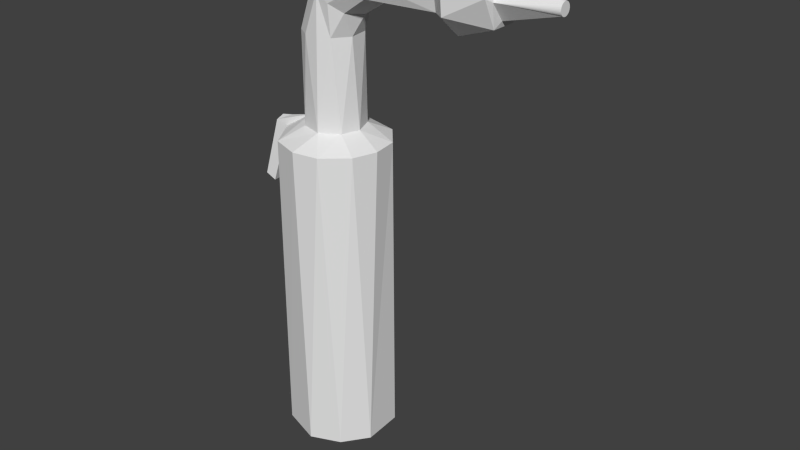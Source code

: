 # Source: methanetorch.blend  (saved by Blender 2.71.0; exported with 4.5.12 LTS)
import bpy
from mathutils import Matrix  # noqa: F401  (used for matrix-valued properties, if any)

bpy.ops.wm.read_factory_settings(use_empty=True)
scene = bpy.context.scene
scene.name = 'Scene'

# ---- collections
col_collection_1 = bpy.data.collections.new('Collection 1'); scene.collection.children.link(col_collection_1)

# ---- world
world_world = bpy.data.worlds.new('World'); scene.world = world_world
world_world.color = (0.05088, 0.05088, 0.05088)
world_world.use_sun_shadow = False
world_world.sun_shadow_jitter_overblur = 0.0
world_world.cycles.sampling_method = 'MANUAL'
world_world.cycles.sample_map_resolution = 256

# ---- meshes
me_cylinder = bpy.data.meshes.new('Cylinder')
me_cylinder.from_pydata([(0.1713, 1.007, 6.261), (0.7119, 0.7543, 4.573), (0.4728, 0.8873, 5.854), (1.012, 0.02518, 4.574), (0.9036, 0.4829, 5.851), (0.8089, -0.6265, 4.574), (0.9894, -0.2134, 5.846), (0.1289, -1.015, 4.574), (0.6217, -0.8132, 5.853), (-0.6276, -0.808, 4.575), (-0.307, -0.9564, 5.849), (-1.004, -0.1926, 4.618), (-0.8056, -0.6312, 5.85), (-0.7533, 0.7129, 4.574), (-1.016, 0.1202, 5.847), (-0.6391, 0.7977, 5.855), (-0.02321, 1.012, 4.574), (0.9002, 0.8813, 6.25), (1.255, 0.1044, 6.124), (1.075, -0.6605, 6.185), (0.6779, -0.9639, 6.307), (0.2534, -0.9985, 6.424), (-0.2778, -0.5058, 6.58), (-0.3676, 0.201, 6.6), (-0.06158, 0.8115, 6.517), (1.961, 0.8665, 6.506), (2.019, 0.1049, 6.316), (1.956, -0.7176, 6.428), (2.269, -0.9412, 6.67), (1.508, -0.9898, 6.748), (1.226, -0.7232, 6.929), (1.104, -0.1058, 7.047), (1.19, 0.6749, 6.948), (1.56, 0.9725, 6.753), (4.647, 0.9213, 6.667), (4.654, 0.4161, 6.35), (4.656, -0.7675, 6.474), (4.645, -0.9001, 6.793), (4.67, -0.1856, 7.101), (4.647, 0.7467, 6.927), (5.163, 1.245, 6.573), (5.175, 0.6701, 6.26), (5.176, -0.3964, 6.208), (5.167, -1.183, 6.494), (5.154, -1.245, 6.84), (5.143, -0.6701, 7.152), (5.141, 0.5419, 7.191), (5.153, 1.209, 6.877), (6.447, 0.8961, 6.618), (6.456, 0.4399, 6.386), (6.46, -0.4815, 6.385), (6.447, -0.9426, 6.773), (6.435, -7.135e-07, 7.102), (6.439, 0.8255, 6.881), (6.512, 0.6196, 6.781), (6.521, 0.5304, 6.545), (6.52, -0.197, 6.467), (6.525, -0.67, 6.715), (6.5, 0.08132, 6.997), (8.377, 0.216, 6.725), (8.378, 0.2119, 6.709), (8.378, 0.1996, 6.692), (8.379, 0.1796, 6.677), (8.379, 0.1528, 6.664), (8.379, 0.12, 6.653), (8.38, 0.08267, 6.645), (8.38, 0.04215, 6.64), (8.38, -6.702e-07, 6.639), (8.38, -0.04215, 6.64), (8.38, -0.08267, 6.645), (8.379, -0.12, 6.653), (8.379, -0.1528, 6.664), (8.379, -0.1796, 6.677), (8.378, -0.1996, 6.692), (8.378, -0.2119, 6.709), (8.377, -0.216, 6.725), (8.376, -0.2119, 6.742), (8.376, -0.1996, 6.759), (8.375, -0.1796, 6.774), (8.375, -0.1528, 6.787), (8.374, -0.12, 6.797), (8.374, -0.08267, 6.805), (8.374, -0.04215, 6.81), (8.374, -4.779e-07, 6.812), (8.374, 0.04215, 6.81), (8.374, 0.08267, 6.805), (8.374, 0.12, 6.797), (8.375, 0.1528, 6.787), (8.375, 0.1796, 6.774), (8.376, 0.1996, 6.759), (8.376, 0.2119, 6.742), (1.033, 1.628, 4.388), (1.764, 0.7786, 4.387), (1.907, -0.1568, 4.387), (1.627, -1.034, 4.387), (0.7786, -1.764, 4.387), (-0.1568, -1.907, 4.387), (-1.195, -1.54, 4.386), (-1.908, -0.3768, 4.391), (-1.905, 1.582e-06, 4.387), (-1.799, 0.6934, 4.387), (-1.24, 1.458, 4.387), (-0.2456, 1.934, 4.387), (0.9279, 1.673, -0.05784), (1.744, 0.87, -0.05715), (1.85, -0.6144, -0.05492), (1.191, -1.498, -0.05784), (0.1363, -1.944, -0.05715), (-1.276, -1.474, -0.05492), (-1.899, -0.3373, -0.05766), (-1.823, 0.5819, -0.05725), (-1.201, 1.535, -0.05811), (0.03956, 1.928, -0.05766), (-1.011, -0.002906, 4.597), (-2.035, -0.01258, 4.491), (-2.305, -0.459, 4.447), (-2.377, -0.09222, 4.475), (-2.584, -0.4421, 3.512), (-2.621, -0.07046, 3.512), (-2.897, -0.5099, 3.597), (-2.933, -0.1382, 3.597), (7.804e-07, 1.042, -0.3389), (0.2032, 1.022, -0.3389), (0.3987, 0.9625, -0.3389), (0.5788, 0.8662, -0.3389), (0.7367, 0.7367, -0.3389), (0.8662, 0.5788, -0.3389), (0.9625, 0.3987, -0.3389), (1.022, 0.2032, -0.3389), (1.042, 8.784e-08, -0.3389), (1.022, -0.2032, -0.3389), (0.9625, -0.3987, -0.3389), (0.8662, -0.5788, -0.3389), (0.7367, -0.7367, -0.3389), (0.5788, -0.8662, -0.3389), (0.3987, -0.9625, -0.3389), (0.2032, -1.022, -0.3389), (4.409e-07, -1.042, -0.3389), (-0.2032, -1.022, -0.3389), (-0.3987, -0.9625, -0.3389), (-0.5788, -0.8662, -0.3389), (-0.7367, -0.7367, -0.3389), (-0.8662, -0.5788, -0.3389), (-0.9625, -0.3987, -0.3389), (-1.022, -0.2032, -0.3389), (-1.042, 1.015e-06, -0.3389), (-1.022, 0.2032, -0.3389), (-0.9625, 0.3987, -0.3389), (-0.8662, 0.5788, -0.3389), (-0.7367, 0.7367, -0.3389), (-0.5788, 0.8662, -0.3389), (-0.3987, 0.9625, -0.3389), (-0.2032, 1.022, -0.3389)], [], [(13, 15, 0, 16), (2, 4, 1), (4, 6, 3), (6, 8, 5), (8, 21, 7), (21, 10, 7), (10, 12, 9), (12, 14, 11), (14, 15, 13), (24, 15, 14, 23), (6, 18, 19), (2, 0, 17), (8, 19, 20), (14, 22, 23), (12, 21, 22), (4, 2, 17), (6, 4, 18), (0, 15, 24), (20, 19, 27, 28), (22, 30, 31), (19, 18, 26, 27), (26, 18, 17, 25), (21, 20, 28, 29), (0, 24, 33), (24, 23, 32), (21, 29, 30), (25, 17, 0, 33), (27, 26, 35, 36), (26, 25, 35), (30, 29, 37, 38), (38, 37, 44, 45), (28, 36, 37), (33, 32, 39), (25, 33, 34), (36, 35, 42), (34, 39, 47), (39, 38, 46), (38, 45, 46), (44, 37, 36, 43), (35, 41, 42), (35, 40, 41), (40, 47, 53, 48), (43, 50, 51), (50, 42, 41, 49), (46, 52, 53), (46, 45, 52), (45, 44, 51), (49, 41, 40, 48), (56, 50, 49, 55), (54, 88, 89), (49, 48, 55), (50, 56, 57), (58, 52, 51, 57), (53, 58, 54), (57, 56, 70, 71), (60, 59, 90, 89, 88, 87, 86, 85, 84, 83, 82, 81, 80, 79, 78, 77, 76, 75, 74, 73, 72, 71, 70, 69, 68, 67, 66, 65, 64, 63, 62, 61), (58, 84, 85), (56, 68, 69), (57, 72, 73), (54, 89, 90), (58, 85, 86), (57, 73, 74), (56, 69, 70), (54, 90, 59), (58, 86, 87), (57, 74, 75), (67, 56, 55, 66), (54, 58, 87, 88), (80, 58, 57, 79), (58, 83, 84), (60, 55, 54, 59), (97, 9, 11, 98), (57, 71, 72), (56, 67, 68), (5, 95, 94), (1, 92, 91), (7, 96, 95), (3, 93, 92), (13, 16, 102), (113, 13, 100), (7, 9, 97, 96), (102, 16, 1, 91), (3, 5, 94, 93), (97, 98, 109, 108), (111, 151, 150), (96, 97, 108, 107), (102, 91, 103, 112), (92, 93, 105, 104), (95, 107, 106), (102, 112, 111), (100, 111, 110), (94, 106, 105), (99, 100, 110, 109), (91, 104, 103), (115, 11, 113, 114), (118, 114, 98, 117), (99, 114, 113), (118, 117, 119, 120), (115, 114, 116), (98, 115, 119, 117), (115, 116, 120, 119), (120, 116, 114, 118), (108, 109, 143, 142), (121, 122, 123, 124, 125, 126, 127, 128, 129, 130, 131, 132, 133, 134, 135, 136, 137, 138, 139, 140, 141, 142, 143, 144, 145, 146, 147, 148, 149, 150, 151, 152), (110, 147, 146), (138, 107, 108, 139), (134, 106, 107, 135), (112, 103, 123, 122), (111, 112, 152, 151), (110, 111, 148, 147), (124, 103, 104, 125), (109, 144, 143), (108, 140, 139), (111, 149, 148), (109, 145, 144), (108, 141, 140), (105, 106, 133, 132), (107, 137, 136), (128, 104, 105, 129), (109, 110, 146, 145), (111, 150, 149), (108, 142, 141), (112, 122, 121), (1, 4, 3), (3, 6, 5), (5, 8, 7), (7, 10, 9), (9, 12, 11), (11, 14, 113), (113, 14, 13), (33, 24, 32), (18, 4, 17), (14, 12, 22), (12, 10, 21), (21, 8, 20), (8, 6, 19), (32, 23, 31), (23, 22, 31), (22, 21, 30), (38, 32, 31), (31, 30, 38), (29, 28, 37), (34, 33, 39), (39, 32, 38), (35, 25, 34), (28, 27, 36), (35, 34, 40), (40, 34, 47), (43, 36, 42), (47, 39, 46), (44, 43, 51), (43, 42, 50), (47, 46, 53), (52, 45, 51), (51, 50, 57), (48, 53, 54), (53, 52, 58), (16, 0, 2, 1), (55, 48, 54), (81, 58, 80), (77, 57, 76), (65, 55, 64), (61, 55, 60), (82, 58, 81), (78, 57, 77), (66, 55, 65), (62, 55, 61), (83, 58, 82), (79, 57, 78), (63, 55, 62), (76, 57, 75), (64, 55, 63), (101, 102, 111), (99, 113, 100), (100, 13, 101), (115, 98, 11), (1, 3, 92), (101, 13, 102), (5, 7, 95), (93, 94, 105), (100, 101, 111), (98, 99, 109), (95, 96, 107), (94, 95, 106), (91, 92, 104), (114, 99, 98), (130, 105, 131), (126, 104, 127), (135, 107, 136), (131, 105, 132), (127, 104, 128), (123, 103, 124), (152, 112, 121), (137, 107, 138), (129, 105, 130), (125, 104, 126), (133, 106, 134)])
_uv = me_cylinder.uv_layers.new(name='UVMap')
_uv.uv.foreach_set('vector', [0.2022, 0.01251, 0.2973, 0.03605, 0.3186, 0.1031, 0.1935, 0.0702, 0.7222, 0.8938, 0.683, 0.8902, 0.7222, 0.7979, 0.683, 0.8902, 0.6314, 0.8803, 0.663, 0.7892, 0.8827, 0.5023, 0.8597, 0.4698, 0.9539, 0.438, 0.8597, 0.4698, 0.8063, 0.464, 0.9245, 0.3881, 0.8063, 0.464, 0.8264, 0.4073, 0.9245, 0.3881, 0.9001, 0.8953, 0.8624, 0.8844, 0.9087, 0.7972, 0.8624, 0.8844, 0.8069, 0.8665, 0.8554, 0.7842, 0.3028, 0.0, 0.2973, 0.03605, 0.2022, 0.01251, 0.0273, 0.07334, 0.02491, 0.02882, 0.07629, 0.0, 0.07406, 0.05002, 0.0, 0.862, 0.02454, 0.8455, 0.02454, 0.8968, 0.285, 0.1196, 0.3186, 0.1031, 0.3103, 0.1556, 0.8597, 0.4698, 0.8554, 0.5136, 0.8288, 0.4878, 0.8069, 0.8665, 0.8555, 0.939, 0.8064, 0.9247, 0.8624, 0.8844, 0.9087, 0.9425, 0.8555, 0.939, 0.683, 0.8902, 0.7222, 0.8938, 0.7067, 0.9255, 0.04798, 0.8455, 0.04798, 0.8988, 0.02454, 0.8671, 0.3186, 0.1031, 0.2973, 0.03605, 0.341, 0.08634, 0.8063, 0.7789, 0.7818, 0.75, 0.7828, 0.6827, 0.7985, 0.6578, 0.1277, 0.05662, 0.1463, 0.1711, 0.09994, 0.1621, 0.7818, 0.75, 0.723, 0.7392, 0.72, 0.6811, 0.7828, 0.6827, 0.72, 0.6811, 0.723, 0.7392, 0.6651, 0.7689, 0.6621, 0.688, 0.8063, 0.464, 0.8288, 0.4878, 0.8582, 0.6047, 0.8268, 0.5574, 0.3186, 0.1031, 0.341, 0.08634, 0.341, 0.2112, 0.0273, 0.07334, 0.07406, 0.05002, 0.04011, 0.1688, 0.1645, 0.09666, 0.1657, 0.1922, 0.1463, 0.1711, 0.3184, 0.237, 0.3103, 0.1556, 0.3186, 0.1031, 0.341, 0.2112, 0.7828, 0.6827, 0.72, 0.6811, 0.6866, 0.4824, 0.7766, 0.4777, 0.72, 0.6811, 0.6621, 0.688, 0.6866, 0.4824, 0.1463, 0.1711, 0.1657, 0.1922, 0.1598, 0.4305, 0.107, 0.4329, 0.107, 0.4329, 0.1598, 0.4305, 0.1864, 0.4691, 0.1442, 0.4687, 0.8582, 0.6047, 0.9539, 0.755, 0.93, 0.764, 0.01658, 0.1967, 0.04011, 0.1688, 0.03527, 0.4312, 0.3184, 0.237, 0.341, 0.2112, 0.3017, 0.4387, 0.7766, 0.4777, 0.6866, 0.4824, 0.7466, 0.4399, 0.3017, 0.4387, 0.3218, 0.4395, 0.3112, 0.4819, 0.03527, 0.4312, 0.107, 0.4329, 0.05227, 0.4689, 0.107, 0.4329, 0.1442, 0.4687, 0.05227, 0.4689, 0.7733, 0.8289, 0.7752, 0.7879, 0.7996, 0.7789, 0.7996, 0.8245, 0.6866, 0.4824, 0.6654, 0.4439, 0.7466, 0.4399, 0.6866, 0.4824, 0.6215, 0.4465, 0.6654, 0.4439, 0.2881, 0.4797, 0.3112, 0.4819, 0.299, 0.5729, 0.2789, 0.5714, 0.0318, 0.7358, 0.0318, 0.8455, 0.0, 0.8316, 0.7482, 0.3421, 0.7466, 0.4399, 0.6654, 0.4439, 0.6781, 0.3458, 0.05227, 0.4689, 0.0933, 0.567, 0.02943, 0.5673, 0.05227, 0.4689, 0.1442, 0.4687, 0.0933, 0.567, 0.1442, 0.4687, 0.1864, 0.4691, 0.1633, 0.5673, 0.6781, 0.3458, 0.6654, 0.4439, 0.6215, 0.4465, 0.6433, 0.3478, 0.5952, 0.6868, 0.6019, 0.6673, 0.6019, 0.7341, 0.5893, 0.7397, 0.05511, 0.8585, 0.08839, 1.0, 0.0868, 1.0, 0.6019, 0.7341, 0.5845, 0.768, 0.5893, 0.7397, 0.6019, 0.6673, 0.5952, 0.6868, 0.5763, 0.6532, 0.5553, 0.709, 0.548, 0.7049, 0.5727, 0.6354, 0.5763, 0.6532, 0.5648, 0.7639, 0.5553, 0.709, 0.5715, 0.747, 1.0, 0.9046, 0.9641, 0.9054, 0.9577, 0.764, 0.9602, 0.764, 0.04912, 0.7619, 0.04787, 0.7623, 0.04659, 0.7621, 0.04534, 0.7613, 0.04415, 0.76, 0.04309, 0.7581, 0.04219, 0.7558, 0.04148, 0.7532, 0.04099, 0.7503, 0.04074, 0.7472, 0.04074, 0.7442, 0.04099, 0.7412, 0.04148, 0.7384, 0.04219, 0.736, 0.04309, 0.734, 0.04415, 0.7324, 0.04534, 0.7314, 0.04659, 0.731, 0.04787, 0.7312, 0.04912, 0.732, 0.05031, 0.7333, 0.05137, 0.7352, 0.05227, 0.7375, 0.05298, 0.7401, 0.05347, 0.743, 0.05372, 0.746, 0.05372, 0.7491, 0.05347, 0.7521, 0.05298, 0.7548, 0.05227, 0.7573, 0.05137, 0.7593, 0.05031, 0.7609, 0.09711, 0.8579, 0.09903, 0.9999, 0.09592, 0.9999, 0.9641, 0.9054, 0.9518, 0.764, 0.9549, 0.764, 1.0, 0.9046, 0.9623, 0.764, 0.9638, 0.764, 0.6198, 0.6357, 0.6198, 0.7703, 0.6185, 0.7705, 0.09711, 0.8579, 0.09592, 0.9999, 0.09304, 0.9999, 0.05197, 0.5673, 0.05197, 0.7123, 0.05065, 0.712, 0.9641, 0.9054, 0.9549, 0.764, 0.9577, 0.764, 0.6198, 0.6357, 0.6185, 0.7705, 0.6172, 0.7706, 0.09711, 0.8579, 0.09304, 0.9999, 0.0905, 1.0, 0.05197, 0.5673, 0.05065, 0.712, 0.04934, 0.7119, 0.9486, 0.764, 0.9641, 0.9054, 0.9087, 0.9054, 0.9454, 0.764, 0.05511, 0.8585, 0.09711, 0.8579, 0.0905, 1.0, 0.08839, 1.0, 0.1113, 0.9999, 0.09711, 0.8579, 0.1528, 0.8594, 0.1137, 1.0, 0.09711, 0.8579, 0.1022, 0.9999, 0.09903, 0.9999, 0.616, 0.7706, 0.6019, 0.6354, 0.6198, 0.6357, 0.6172, 0.7706, 0.2302, 0.5729, 0.2169, 0.6412, 0.163, 0.6498, 0.1277, 0.5891, 1.0, 0.9046, 0.9602, 0.764, 0.9623, 0.764, 0.9641, 0.9054, 0.9486, 0.764, 0.9518, 0.764, 0.2777, 0.733, 0.341, 0.6755, 0.341, 0.7605, 0.1933, 0.7956, 0.2432, 0.8579, 0.158, 0.8577, 0.2664, 0.6746, 0.3028, 0.6146, 0.341, 0.6755, 0.2502, 0.7769, 0.3042, 0.8199, 0.2432, 0.8579, 0.123, 0.7091, 0.142, 0.7659, 0.07694, 0.7991, 0.1516, 0.6588, 0.123, 0.7091, 0.07143, 0.6483, 0.2664, 0.6746, 0.2169, 0.6412, 0.2302, 0.5729, 0.3028, 0.6146, 0.07694, 0.7991, 0.142, 0.7659, 0.1933, 0.7956, 0.158, 0.8577, 0.2502, 0.7769, 0.2777, 0.733, 0.341, 0.7605, 0.3042, 0.8199, 0.8122, 0.001432, 0.9158, 0.0, 0.9208, 0.3376, 0.8221, 0.3383, 0.4022, 0.6135, 0.4246, 0.5422, 0.4359, 0.5529, 0.5147, 0.0009246, 0.5828, 0.006202, 0.5879, 0.3421, 0.4946, 0.3355, 0.6803, 0.3378, 0.5879, 0.3395, 0.5921, 0.001796, 0.6558, 0.0006724, 0.4695, 0.9766, 0.3983, 0.9764, 0.3607, 0.6405, 0.4709, 0.6417, 0.4433, 0.0, 0.4946, 0.3355, 0.408, 0.3368, 0.6803, 0.3378, 0.6558, 0.0006724, 0.7539, 0.0, 0.8122, 0.338, 0.7539, 0.0, 0.8122, 0.0007077, 0.3656, 0.003928, 0.408, 0.3368, 0.341, 0.3421, 0.9413, 0.0005133, 0.9848, 0.001127, 0.9806, 0.3383, 0.9208, 0.3376, 0.548, 0.9712, 0.4709, 0.6417, 0.548, 0.6354, 0.5771, 0.768, 0.5771, 0.8689, 0.5628, 0.8712, 0.548, 0.7947, 0.6198, 0.7706, 0.6198, 0.8503, 0.5897, 0.8463, 0.5921, 0.7731, 0.0318, 0.74, 0.04074, 0.731, 0.04074, 0.8083, 0.6138, 0.8503, 0.6138, 0.8786, 0.5897, 0.8814, 0.5897, 0.853, 0.5771, 0.768, 0.548, 0.7947, 0.5489, 0.7681, 0.02106, 0.6637, 0.0, 0.6409, 0.02785, 0.5673, 0.04696, 0.5835, 0.7462, 0.7789, 0.7733, 0.7836, 0.7733, 0.8509, 0.7476, 0.8443, 0.7462, 0.7789, 0.7462, 0.8578, 0.7243, 0.8731, 0.7222, 0.7864, 0.6215, 0.5466, 0.5543, 0.6187, 0.5365, 0.5501, 0.5472, 0.5389, 0.4092, 0.5154, 0.4058, 0.5003, 0.4054, 0.4848, 0.408, 0.4695, 0.4135, 0.455, 0.4218, 0.4419, 0.4325, 0.4306, 0.4452, 0.4217, 0.4594, 0.4153, 0.4746, 0.4119, 0.4901, 0.4115, 0.5055, 0.4141, 0.52, 0.4196, 0.5332, 0.4279, 0.5445, 0.4386, 0.5535, 0.4512, 0.5598, 0.4654, 0.5633, 0.4805, 0.5637, 0.496, 0.5611, 0.5113, 0.5555, 0.5257, 0.5472, 0.5389, 0.5365, 0.5501, 0.5238, 0.5591, 0.5096, 0.5654, 0.4944, 0.5689, 0.4789, 0.5693, 0.4636, 0.5667, 0.449, 0.5611, 0.4359, 0.5529, 0.4246, 0.5422, 0.4156, 0.5296, 0.4861, 0.6354, 0.4789, 0.5693, 0.4944, 0.5689, 0.5633, 0.4805, 0.6215, 0.4336, 0.6215, 0.5466, 0.5637, 0.496, 0.5332, 0.4279, 0.5638, 0.3683, 0.6215, 0.4336, 0.5445, 0.4386, 0.344, 0.5335, 0.341, 0.4634, 0.4054, 0.4848, 0.4058, 0.5003, 0.4022, 0.6135, 0.344, 0.5335, 0.4156, 0.5296, 0.4246, 0.5422, 0.4861, 0.6354, 0.4022, 0.6135, 0.4636, 0.5667, 0.4789, 0.5693, 0.408, 0.4695, 0.341, 0.4634, 0.3794, 0.3854, 0.4135, 0.455, 0.5543, 0.6187, 0.5238, 0.5591, 0.5365, 0.5501, 0.6215, 0.5466, 0.5611, 0.5113, 0.5637, 0.496, 0.4022, 0.6135, 0.449, 0.5611, 0.4636, 0.5667, 0.5543, 0.6187, 0.5096, 0.5654, 0.5238, 0.5591, 0.6215, 0.5466, 0.5555, 0.5257, 0.5611, 0.5113, 0.4841, 0.3421, 0.5638, 0.3683, 0.52, 0.4196, 0.5055, 0.4141, 0.6215, 0.4336, 0.5598, 0.4654, 0.5535, 0.4512, 0.4452, 0.4217, 0.3794, 0.3854, 0.4841, 0.3421, 0.4594, 0.4153, 0.5543, 0.6187, 0.4861, 0.6354, 0.4944, 0.5689, 0.5096, 0.5654, 0.4022, 0.6135, 0.4359, 0.5529, 0.449, 0.5611, 0.6215, 0.5466, 0.5472, 0.5389, 0.5555, 0.5257, 0.344, 0.5335, 0.4058, 0.5003, 0.4092, 0.5154, 0.7222, 0.7979, 0.683, 0.8902, 0.663, 0.7892, 0.663, 0.7892, 0.6314, 0.8803, 0.6215, 0.7789, 0.9539, 0.438, 0.8597, 0.4698, 0.9245, 0.3881, 0.9245, 0.3881, 0.8264, 0.4073, 0.9028, 0.3421, 0.9087, 0.7972, 0.8624, 0.8844, 0.8554, 0.7842, 0.8554, 0.7842, 0.8069, 0.8665, 0.8433, 0.7786, 0.8433, 0.7786, 0.8069, 0.8665, 0.8063, 0.764, 0.01658, 0.1967, 0.0273, 0.07334, 0.04011, 0.1688, 0.6443, 0.9069, 0.683, 0.8902, 0.7067, 0.9255, 0.8069, 0.8665, 0.8624, 0.8844, 0.8555, 0.939, 0.8624, 0.8844, 0.9001, 0.8953, 0.9087, 0.9425, 0.8063, 0.464, 0.8597, 0.4698, 0.8288, 0.4878, 0.7969, 0.8289, 0.7969, 0.8823, 0.7733, 0.8571, 0.04011, 0.1688, 0.07406, 0.05002, 0.09994, 0.1621, 0.07406, 0.05002, 0.1277, 0.05662, 0.09994, 0.1621, 0.1277, 0.05662, 0.1645, 0.09666, 0.1463, 0.1711, 0.107, 0.4329, 0.04011, 0.1688, 0.09994, 0.1621, 0.09994, 0.1621, 0.1463, 0.1711, 0.107, 0.4329, 0.8268, 0.5574, 0.8582, 0.6047, 0.93, 0.764, 0.3017, 0.4387, 0.341, 0.2112, 0.3218, 0.4395, 0.03527, 0.4312, 0.04011, 0.1688, 0.107, 0.4329, 0.6866, 0.4824, 0.6621, 0.688, 0.648, 0.4844, 0.8582, 0.6047, 0.8677, 0.5788, 0.9539, 0.755, 0.6866, 0.4824, 0.648, 0.4844, 0.6215, 0.4465, 0.2881, 0.4797, 0.3017, 0.4387, 0.3112, 0.4819, 0.8063, 0.4374, 0.7766, 0.4777, 0.7466, 0.4399, 0.0, 0.4698, 0.03527, 0.4312, 0.05227, 0.4689, 0.005541, 0.731, 0.0318, 0.7358, 0.0, 0.8316, 0.8063, 0.4374, 0.7466, 0.4399, 0.7482, 0.3421, 0.0, 0.4698, 0.05227, 0.4689, 0.02943, 0.5673, 0.0933, 0.567, 0.1442, 0.4687, 0.1633, 0.5673, 0.5727, 0.6354, 0.6019, 0.6673, 0.5763, 0.6532, 0.5845, 0.768, 0.5648, 0.7639, 0.5715, 0.747, 0.5648, 0.7639, 0.548, 0.7049, 0.5553, 0.709, 0.1935, 0.0702, 0.3186, 0.1031, 0.285, 0.1196, 0.1864, 0.1217, 0.5893, 0.7397, 0.5845, 0.768, 0.5715, 0.747, 0.1085, 0.9999, 0.09711, 0.8579, 0.1113, 0.9999, 0.04696, 0.7121, 0.05197, 0.5673, 0.04809, 0.7119, 0.9423, 0.764, 0.9087, 0.9054, 0.9394, 0.764, 0.6147, 0.7705, 0.6019, 0.6354, 0.616, 0.7706, 0.1054, 0.9999, 0.09711, 0.8579, 0.1085, 0.9999, 0.1157, 1.0, 0.1528, 0.8594, 0.1171, 1.0, 0.9454, 0.764, 0.9087, 0.9054, 0.9423, 0.764, 0.9349, 0.7641, 0.9087, 0.9054, 0.9334, 0.7641, 0.1022, 0.9999, 0.09711, 0.8579, 0.1054, 0.9999, 0.1137, 1.0, 0.1528, 0.8594, 0.1157, 1.0, 0.9369, 0.7641, 0.9087, 0.9054, 0.9349, 0.7641, 0.04809, 0.7119, 0.05197, 0.5673, 0.04934, 0.7119, 0.9394, 0.764, 0.9087, 0.9054, 0.9369, 0.7641, 0.7609, 0.3375, 0.6803, 0.3378, 0.7539, 0.0, 0.1062, 0.6079, 0.1516, 0.6588, 0.07143, 0.6483, 0.07143, 0.6483, 0.123, 0.7091, 0.05511, 0.7183, 0.0, 0.6409, 0.02106, 0.6637, 0.04696, 0.731, 0.1933, 0.7956, 0.2502, 0.7769, 0.2432, 0.8579, 0.05511, 0.7183, 0.123, 0.7091, 0.07694, 0.7991, 0.2777, 0.733, 0.2664, 0.6746, 0.341, 0.6755, 0.3983, 0.9764, 0.341, 0.9724, 0.3607, 0.6405, 0.8122, 0.338, 0.7609, 0.3375, 0.7539, 0.0, 0.9158, 0.0, 0.9413, 0.0005133, 0.9208, 0.3376, 0.4433, 0.0, 0.5147, 0.0009246, 0.4946, 0.3355, 0.3656, 0.003928, 0.4433, 0.0, 0.408, 0.3368, 0.548, 0.9712, 0.4695, 0.9766, 0.4709, 0.6417, 0.05025, 0.7916, 0.04074, 0.7893, 0.05025, 0.7623, 0.4746, 0.4119, 0.4841, 0.3421, 0.4901, 0.4115, 0.4218, 0.4419, 0.3794, 0.3854, 0.4325, 0.4306, 0.5445, 0.4386, 0.6215, 0.4336, 0.5535, 0.4512, 0.4901, 0.4115, 0.4841, 0.3421, 0.5055, 0.4141, 0.4325, 0.4306, 0.3794, 0.3854, 0.4452, 0.4217, 0.4054, 0.4848, 0.341, 0.4634, 0.408, 0.4695, 0.4156, 0.5296, 0.344, 0.5335, 0.4092, 0.5154, 0.5598, 0.4654, 0.6215, 0.4336, 0.5633, 0.4805, 0.4594, 0.4153, 0.4841, 0.3421, 0.4746, 0.4119, 0.4135, 0.455, 0.3794, 0.3854, 0.4218, 0.4419, 0.52, 0.4196, 0.5638, 0.3683, 0.5332, 0.4279])
me_cylinder.use_remesh_preserve_volume = False
me_cylinder.use_remesh_preserve_attributes = False
me_cylinder.use_mirror_vertex_groups = False
me_cylinder.update()

# ---- objects
ob_cylinder = bpy.data.objects.new('Cylinder', me_cylinder)

# ---- transforms, parenting, visibility, modifiers, constraints
ob_cylinder.location = (0.1555, 1.343, 1.346)
ob_cylinder.scale = (0.2576, 0.2576, 0.6426)
ob_cylinder.lineart.crease_threshold = 0.0

# ---- collection membership
col_collection_1.objects.link(ob_cylinder)

# ---- scene / render settings (as saved in the file)
scene.frame_start = 1; scene.frame_end = 250; scene.frame_set(0)
scene.render.engine = 'BLENDER_EEVEE_NEXT'
scene.render.resolution_percentage = 50
scene.render.dither_intensity = 0.0
scene.cycles.use_denoising = False
scene.cycles.samples = 10
scene.cycles.sampling_pattern = 'TABULATED_SOBOL'
scene.cycles.light_sampling_threshold = 0.0
scene.cycles.use_adaptive_sampling = False
scene.cycles.use_light_tree = False
scene.cycles.blur_glossy = 0.0
scene.cycles.volume_bounces = 1
scene.cycles.pixel_filter_type = 'GAUSSIAN'
scene.cycles.sample_clamp_indirect = 0.0
scene.view_settings.view_transform = 'Standard'
bpy.context.view_layer.update()

# ---- added for rendering (the .blend has no active camera and no usable light): camera, sun
cam_auto = bpy.data.cameras.new('AutoCamera')
cam_auto.lens = 50.0
cam_auto.sensor_width = 36.0
cam_auto.clip_end = 1000.0
ob_auto_camera = bpy.data.objects.new('AutoCamera', cam_auto)
scene.collection.objects.link(ob_auto_camera)
ob_auto_camera.location = (6.16439, -5.02728, 7.79338)
ob_auto_camera.rotation_euler = (1.09748, -7.21219e-08, 0.694738)
scene.camera = ob_auto_camera
light_auto_sun = bpy.data.lights.new('AutoSun', 'SUN')
light_auto_sun.energy = 3.0
light_auto_sun.angle = 0.0523599
ob_auto_sun = bpy.data.objects.new('AutoSun', light_auto_sun)
scene.collection.objects.link(ob_auto_sun)
ob_auto_sun.rotation_euler = (0.872665, 0.174533, 0.523599)
bpy.context.view_layer.update()

